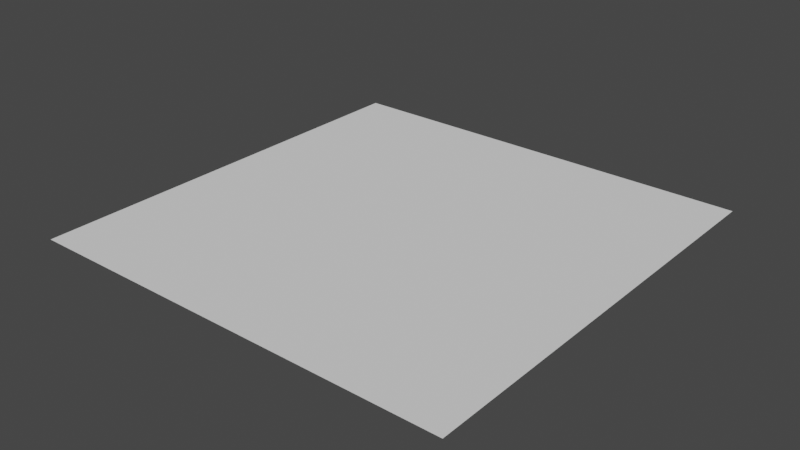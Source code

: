# Source: plain.blend  (saved by Blender 3.6.13; exported with 4.5.12 LTS)
import bpy
from mathutils import Matrix  # noqa: F401  (used for matrix-valued properties, if any)

bpy.ops.wm.read_factory_settings(use_empty=True)
scene = bpy.context.scene
scene.name = 'Scene'

# ---- world
world_world = bpy.data.worlds.new('World'); scene.world = world_world
world_world.use_nodes = True; world_world.node_tree.nodes.clear()
_N = world_world.node_tree.nodes; _L = world_world.node_tree.links
n0 = _N.new('ShaderNodeOutputWorld'); n0.name = 'World Output'; n0.location = (300, 300)
n1 = _N.new('ShaderNodeBackground'); n1.name = 'Background'; n1.location = (10, 300)
n1.inputs[0].default_value = (0.05088, 0.05088, 0.05088, 1.0)
_L.new(n1.outputs[0], n0.inputs[0])
n0.is_active_output = True
world_world.color = (0.05088, 0.05088, 0.05088)
world_world.use_sun_shadow = False
world_world.sun_shadow_jitter_overblur = 0.0

# ---- meshes
me_plane = bpy.data.meshes.new('Plane')
me_plane.from_pydata([(-1.0, -1.0, 0.0), (1.0, -1.0, 0.0), (-1.0, 1.0, 0.0), (1.0, 1.0, 0.0)], [], [(0, 1, 3, 2)])
_uv = me_plane.uv_layers.new(name='UVMap')
_uv.uv.foreach_set('vector', [0.0, 0.0, 1.0, 0.0, 1.0, 1.0, 0.0, 1.0])
me_plane.update()

# ---- objects
ob_plane = bpy.data.objects.new('Plane', me_plane)

# ---- transforms, parenting, visibility, modifiers, constraints
ob_plane.location = (0.0, 0.0, 0.0)

# ---- collection membership
scene.collection.objects.link(ob_plane)

# ---- scene / render settings (as saved in the file)
scene.frame_start = 1; scene.frame_end = 250; scene.frame_set(34)
scene.render.engine = 'BLENDER_EEVEE_NEXT'
scene.cycles.sampling_pattern = 'TABULATED_SOBOL'
scene.view_settings.view_transform = 'Filmic'
bpy.context.view_layer.update()

# ---- added for rendering (the .blend has no active camera and no usable light): camera, sun
cam_auto = bpy.data.cameras.new('AutoCamera')
cam_auto.lens = 50.0
cam_auto.sensor_width = 36.0
cam_auto.clip_end = 1000.0
ob_auto_camera = bpy.data.objects.new('AutoCamera', cam_auto)
scene.collection.objects.link(ob_auto_camera)
ob_auto_camera.location = (2.61693, -3.14032, 2.09354)
ob_auto_camera.rotation_euler = (1.09748, -7.21219e-08, 0.694738)
scene.camera = ob_auto_camera
light_auto_sun = bpy.data.lights.new('AutoSun', 'SUN')
light_auto_sun.energy = 3.0
light_auto_sun.angle = 0.0523599
ob_auto_sun = bpy.data.objects.new('AutoSun', light_auto_sun)
scene.collection.objects.link(ob_auto_sun)
ob_auto_sun.rotation_euler = (0.872665, 0.174533, 0.523599)
bpy.context.view_layer.update()

